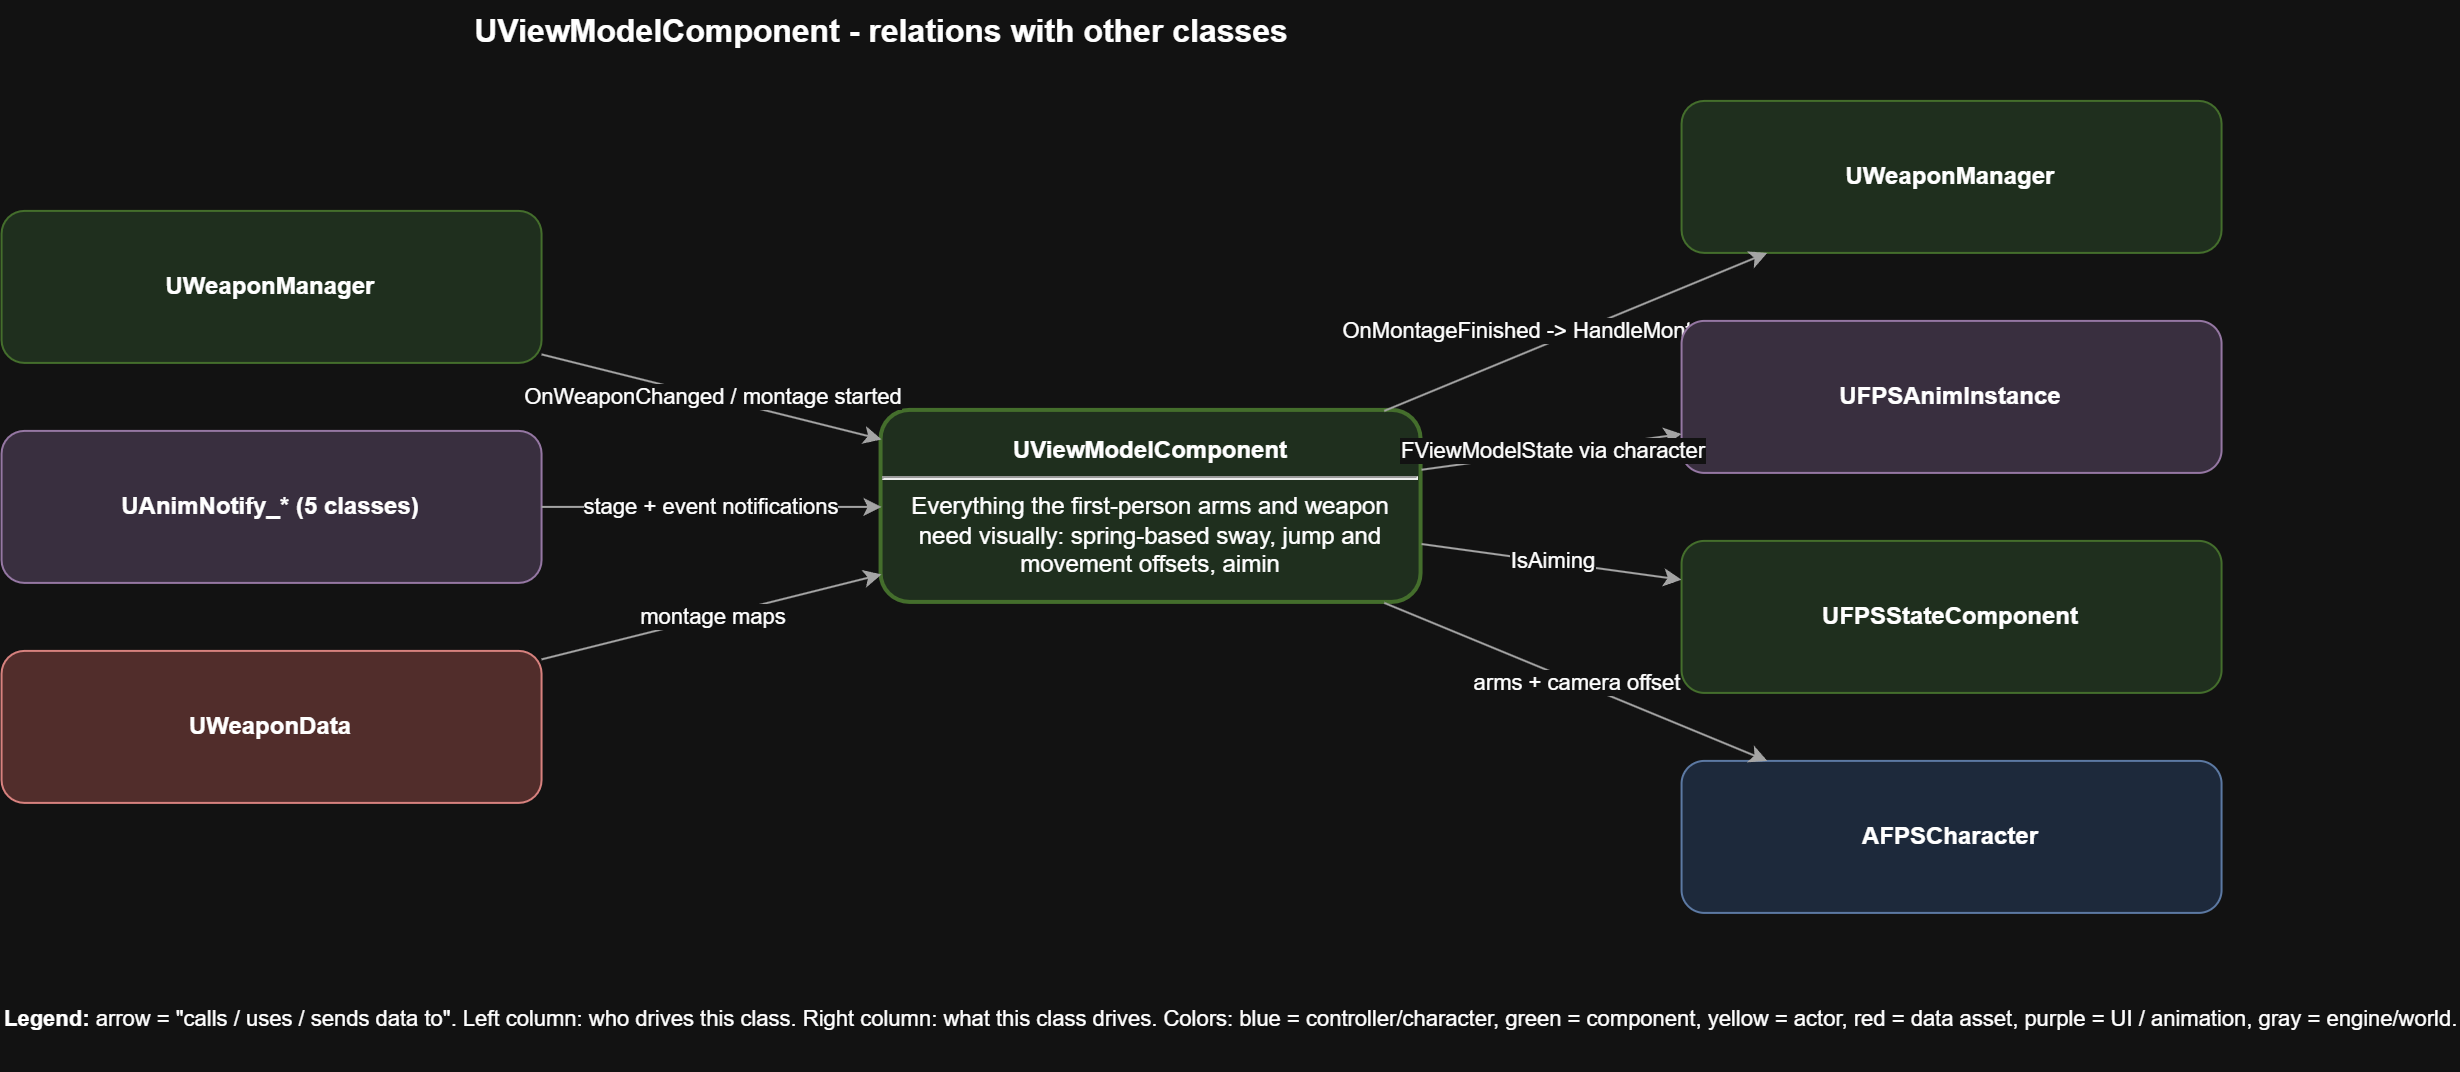

The diagram above was exported from draw.io. Its source (the exported page's mxGraphModel, read from the mxfile embedded in the PNG):
<mxGraphModel dx="2935" dy="1888" grid="1" gridSize="10" guides="1" tooltips="1" connect="1" arrows="1" fold="1" page="1" pageScale="1" pageWidth="1654" pageHeight="1169" math="0" shadow="0">
  <root>
    <mxCell id="0" />
    <mxCell id="1" parent="0" />
    <mxCell id="Trkp1zcO68bpCyXg-DVk-2" parent="1" style="text;html=1;align=center;verticalAlign=middle;fontStyle=1;fontSize=16;" value="UViewModelComponent - relations with other classes" vertex="1">
      <mxGeometry height="30" width="880" x="896.2795698924729" y="182.94623655913972" as="geometry" />
    </mxCell>
    <mxCell id="Trkp1zcO68bpCyXg-DVk-3" parent="1" style="rounded=1;whiteSpace=wrap;html=1;fillColor=#d5e8d4;strokeColor=#82b366;strokeWidth=2;" value="&lt;b&gt;UViewModelComponent&lt;/b&gt;&lt;hr&gt;Everything the first-person arms and weapon need visually: spring-based sway, jump and movement offsets, aimin" vertex="1">
      <mxGeometry height="96" width="270" x="1336.2795698924729" y="387.9462365591397" as="geometry" />
    </mxCell>
    <mxCell id="Trkp1zcO68bpCyXg-DVk-4" parent="1" style="rounded=1;whiteSpace=wrap;html=1;fillColor=#d5e8d4;strokeColor=#82b366;" value="&lt;b&gt;UWeaponManager&lt;/b&gt;" vertex="1">
      <mxGeometry height="76" width="270" x="896.2795698924729" y="287.9462365591397" as="geometry" />
    </mxCell>
    <mxCell id="Trkp1zcO68bpCyXg-DVk-5" edge="1" parent="1" source="Trkp1zcO68bpCyXg-DVk-4" style="endArrow=classic;html=1;rounded=0;strokeColor=#555555;fontSize=11;labelBackgroundColor=#ffffff;" target="Trkp1zcO68bpCyXg-DVk-3" value="OnWeaponChanged / montage started">
      <mxGeometry relative="1" as="geometry" />
    </mxCell>
    <mxCell id="Trkp1zcO68bpCyXg-DVk-6" parent="1" style="rounded=1;whiteSpace=wrap;html=1;fillColor=#e1d5e7;strokeColor=#9673a6;" value="&lt;b&gt;UAnimNotify_* (5 classes)&lt;/b&gt;" vertex="1">
      <mxGeometry height="76" width="270" x="896.2795698924729" y="397.9462365591397" as="geometry" />
    </mxCell>
    <mxCell id="Trkp1zcO68bpCyXg-DVk-7" edge="1" parent="1" source="Trkp1zcO68bpCyXg-DVk-6" style="endArrow=classic;html=1;rounded=0;strokeColor=#555555;fontSize=11;labelBackgroundColor=#ffffff;" target="Trkp1zcO68bpCyXg-DVk-3" value="stage + event notifications">
      <mxGeometry relative="1" as="geometry" />
    </mxCell>
    <mxCell id="Trkp1zcO68bpCyXg-DVk-8" parent="1" style="rounded=1;whiteSpace=wrap;html=1;fillColor=#f8cecc;strokeColor=#b85450;" value="&lt;b&gt;UWeaponData&lt;/b&gt;" vertex="1">
      <mxGeometry height="76" width="270" x="896.2795698924729" y="507.9462365591397" as="geometry" />
    </mxCell>
    <mxCell id="Trkp1zcO68bpCyXg-DVk-9" edge="1" parent="1" source="Trkp1zcO68bpCyXg-DVk-8" style="endArrow=classic;html=1;rounded=0;strokeColor=#555555;fontSize=11;labelBackgroundColor=#ffffff;" target="Trkp1zcO68bpCyXg-DVk-3" value="montage maps">
      <mxGeometry relative="1" as="geometry" />
    </mxCell>
    <mxCell id="Trkp1zcO68bpCyXg-DVk-10" parent="1" style="rounded=1;whiteSpace=wrap;html=1;fillColor=#d5e8d4;strokeColor=#82b366;" value="&lt;b&gt;UWeaponManager&lt;/b&gt;" vertex="1">
      <mxGeometry height="76" width="270" x="1736.2795698924729" y="232.94623655913972" as="geometry" />
    </mxCell>
    <mxCell id="Trkp1zcO68bpCyXg-DVk-11" edge="1" parent="1" source="Trkp1zcO68bpCyXg-DVk-3" style="endArrow=classic;html=1;rounded=0;strokeColor=#555555;fontSize=11;labelBackgroundColor=#ffffff;" target="Trkp1zcO68bpCyXg-DVk-10" value="OnMontageFinished -&gt; HandleMontageFinished">
      <mxGeometry relative="1" as="geometry" />
    </mxCell>
    <mxCell id="Trkp1zcO68bpCyXg-DVk-12" parent="1" style="rounded=1;whiteSpace=wrap;html=1;fillColor=#e1d5e7;strokeColor=#9673a6;" value="&lt;b&gt;UFPSAnimInstance&lt;/b&gt;" vertex="1">
      <mxGeometry height="76" width="270" x="1736.2795698924729" y="342.9462365591397" as="geometry" />
    </mxCell>
    <mxCell id="Trkp1zcO68bpCyXg-DVk-13" edge="1" parent="1" source="Trkp1zcO68bpCyXg-DVk-3" style="endArrow=classic;html=1;rounded=0;strokeColor=#555555;fontSize=11;labelBackgroundColor=#ffffff;" target="Trkp1zcO68bpCyXg-DVk-12" value="FViewModelState via character">
      <mxGeometry relative="1" as="geometry" />
    </mxCell>
    <mxCell id="Trkp1zcO68bpCyXg-DVk-14" parent="1" style="rounded=1;whiteSpace=wrap;html=1;fillColor=#d5e8d4;strokeColor=#82b366;" value="&lt;b&gt;UFPSStateComponent&lt;/b&gt;" vertex="1">
      <mxGeometry height="76" width="270" x="1736.2795698924729" y="452.9462365591397" as="geometry" />
    </mxCell>
    <mxCell id="Trkp1zcO68bpCyXg-DVk-15" edge="1" parent="1" source="Trkp1zcO68bpCyXg-DVk-3" style="endArrow=classic;html=1;rounded=0;strokeColor=#555555;fontSize=11;labelBackgroundColor=#ffffff;" target="Trkp1zcO68bpCyXg-DVk-14" value="IsAiming">
      <mxGeometry relative="1" as="geometry" />
    </mxCell>
    <mxCell id="Trkp1zcO68bpCyXg-DVk-16" parent="1" style="rounded=1;whiteSpace=wrap;html=1;fillColor=#dae8fc;strokeColor=#6c8ebf;" value="&lt;b&gt;AFPSCharacter&lt;/b&gt;" vertex="1">
      <mxGeometry height="76" width="270" x="1736.2795698924729" y="562.9462365591397" as="geometry" />
    </mxCell>
    <mxCell id="Trkp1zcO68bpCyXg-DVk-17" edge="1" parent="1" source="Trkp1zcO68bpCyXg-DVk-3" style="endArrow=classic;html=1;rounded=0;strokeColor=#555555;fontSize=11;labelBackgroundColor=#ffffff;" target="Trkp1zcO68bpCyXg-DVk-16" value="arms + camera offset">
      <mxGeometry relative="1" as="geometry" />
    </mxCell>
    <mxCell id="Trkp1zcO68bpCyXg-DVk-18" parent="1" style="text;html=1;align=left;verticalAlign=top;fontSize=11;" value="&lt;b&gt;Legend:&lt;/b&gt; arrow = &quot;calls / uses / sends data to&quot;. Left column: who drives this class. Right column: what this class drives. Colors: blue = controller/character, green = component, yellow = actor, red = data asset, purple = UI / animation, gray = engine/world." vertex="1">
      <mxGeometry height="40" width="880" x="896.2795698924729" y="678.9462365591397" as="geometry" />
    </mxCell>
  </root>
</mxGraphModel>